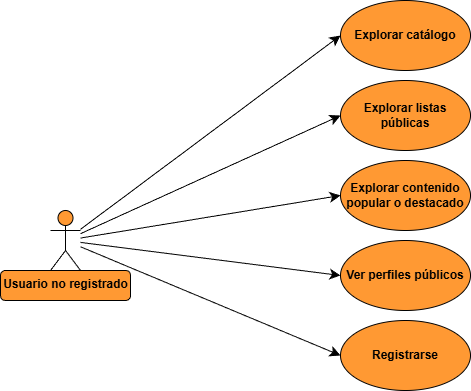

The diagram above was exported from draw.io. Its source (the exported page's mxGraphModel, read from the mxfile embedded in the PNG):
<mxGraphModel dx="1793" dy="850" grid="1" gridSize="10" guides="1" tooltips="1" connect="1" arrows="1" fold="1" page="1" pageScale="1" pageWidth="827" pageHeight="1169" math="0" shadow="0">
  <root>
    <mxCell id="0" />
    <mxCell id="1" parent="0" />
    <mxCell id="XJJb_1_aHIXETbtUBW_6-9" edge="1" parent="1" source="XJJb_1_aHIXETbtUBW_6-1" style="edgeStyle=none;curved=1;rounded=0;orthogonalLoop=1;jettySize=auto;html=1;entryX=0;entryY=0.5;entryDx=0;entryDy=0;fontSize=12;startSize=8;endSize=8;" target="XJJb_1_aHIXETbtUBW_6-2">
      <mxGeometry relative="1" as="geometry" />
    </mxCell>
    <mxCell id="XJJb_1_aHIXETbtUBW_6-10" edge="1" parent="1" source="XJJb_1_aHIXETbtUBW_6-1" style="edgeStyle=none;curved=1;rounded=0;orthogonalLoop=1;jettySize=auto;html=1;entryX=0;entryY=0.5;entryDx=0;entryDy=0;fontSize=12;startSize=8;endSize=8;" target="XJJb_1_aHIXETbtUBW_6-3">
      <mxGeometry relative="1" as="geometry" />
    </mxCell>
    <mxCell id="XJJb_1_aHIXETbtUBW_6-11" edge="1" parent="1" source="XJJb_1_aHIXETbtUBW_6-1" style="edgeStyle=none;curved=1;rounded=0;orthogonalLoop=1;jettySize=auto;html=1;entryX=0;entryY=0.5;entryDx=0;entryDy=0;fontSize=12;startSize=8;endSize=8;" target="XJJb_1_aHIXETbtUBW_6-8">
      <mxGeometry relative="1" as="geometry" />
    </mxCell>
    <mxCell id="XJJb_1_aHIXETbtUBW_6-12" edge="1" parent="1" source="XJJb_1_aHIXETbtUBW_6-1" style="edgeStyle=none;curved=1;rounded=0;orthogonalLoop=1;jettySize=auto;html=1;entryX=0;entryY=0.5;entryDx=0;entryDy=0;fontSize=12;startSize=8;endSize=8;" target="XJJb_1_aHIXETbtUBW_6-4">
      <mxGeometry relative="1" as="geometry" />
    </mxCell>
    <mxCell id="XJJb_1_aHIXETbtUBW_6-13" edge="1" parent="1" source="XJJb_1_aHIXETbtUBW_6-1" style="edgeStyle=none;curved=1;rounded=0;orthogonalLoop=1;jettySize=auto;html=1;entryX=0;entryY=0.5;entryDx=0;entryDy=0;fontSize=12;startSize=8;endSize=8;" target="XJJb_1_aHIXETbtUBW_6-7">
      <mxGeometry relative="1" as="geometry" />
    </mxCell>
    <mxCell id="XJJb_1_aHIXETbtUBW_6-2" parent="1" style="ellipse;whiteSpace=wrap;html=1;fillColor=#FF9933;fontStyle=1" value="Explorar catálogo" vertex="1">
      <mxGeometry height="70" width="130" x="360" y="270" as="geometry" />
    </mxCell>
    <mxCell id="XJJb_1_aHIXETbtUBW_6-3" parent="1" style="ellipse;whiteSpace=wrap;html=1;fillColor=#FF9933;fontStyle=1" value="Explorar listas públicas" vertex="1">
      <mxGeometry height="70" width="130" x="360" y="350" as="geometry" />
    </mxCell>
    <mxCell id="XJJb_1_aHIXETbtUBW_6-4" parent="1" style="ellipse;whiteSpace=wrap;html=1;fillColor=light-dark(#FF9933,#FF9933);fontStyle=1" value="Ver perfiles públicos&lt;span style=&quot;color: rgba(0, 0, 0, 0); font-family: monospace; font-size: 0px; text-align: start; text-wrap-mode: nowrap;&quot;&gt;%3CmxGraphModel%3E%3Croot%3E%3CmxCell%20id%3D%220%22%2F%3E%3CmxCell%20id%3D%221%22%20parent%3D%220%22%2F%3E%3CmxCell%20id%3D%222%22%20parent%3D%221%22%20style%3D%22ellipse%3BwhiteSpace%3Dwrap%3Bhtml%3D1%3B%22%20value%3D%22Explorar%20cat%C3%A1logo%22%20vertex%3D%221%22%3E%3CmxGeometry%20height%3D%2270%22%20width%3D%22140%22%20x%3D%22280%22%20y%3D%22240%22%20as%3D%22geometry%22%2F%3E%3C%2FmxCell%3E%3C%2Froot%3E%3C%2FmxGraphModel%3E&lt;/span&gt;" vertex="1">
      <mxGeometry height="70" width="130" x="360" y="510" as="geometry" />
    </mxCell>
    <mxCell id="XJJb_1_aHIXETbtUBW_6-7" parent="1" style="ellipse;whiteSpace=wrap;html=1;fillColor=light-dark(#FF9933,#FF9933);fontStyle=1" value="Registrarse" vertex="1">
      <mxGeometry height="70" width="130" x="360" y="590" as="geometry" />
    </mxCell>
    <mxCell id="XJJb_1_aHIXETbtUBW_6-8" parent="1" style="ellipse;whiteSpace=wrap;html=1;fillColor=#FF9933;fontStyle=1" value="Explorar contenido popular o destacado" vertex="1">
      <mxGeometry height="70" width="130" x="360" y="430" as="geometry" />
    </mxCell>
    <mxCell id="XJJb_1_aHIXETbtUBW_6-16" connectable="0" parent="1" style="group" value="" vertex="1">
      <mxGeometry height="90" width="130" x="20" y="480" as="geometry" />
    </mxCell>
    <mxCell id="XJJb_1_aHIXETbtUBW_6-15" parent="XJJb_1_aHIXETbtUBW_6-16" style="rounded=1;whiteSpace=wrap;html=1;fillColor=light-dark(#FF9933,#FF9933);movable=1;resizable=1;rotatable=1;deletable=1;editable=1;locked=0;connectable=1;" value="" vertex="1">
      <mxGeometry height="30" width="130" y="60" as="geometry" />
    </mxCell>
    <mxCell id="XJJb_1_aHIXETbtUBW_6-1" parent="XJJb_1_aHIXETbtUBW_6-16" style="shape=umlActor;verticalLabelPosition=bottom;verticalAlign=top;html=1;outlineConnect=0;fillColor=light-dark(#FF9933,#FF9933);fontStyle=1;movable=1;resizable=1;rotatable=1;deletable=1;editable=1;locked=0;connectable=1;" value="Usuario no registrado" vertex="1">
      <mxGeometry height="60" width="30" x="50" as="geometry" />
    </mxCell>
  </root>
</mxGraphModel>